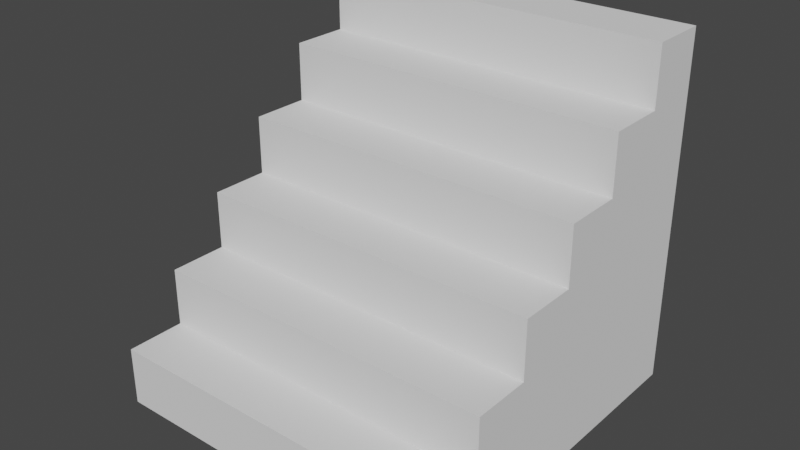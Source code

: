 # Source: stairs.blend  (saved by Blender 2.82.7; exported with 4.5.12 LTS)
import bpy
from mathutils import Matrix  # noqa: F401  (used for matrix-valued properties, if any)

bpy.ops.wm.read_factory_settings(use_empty=True)
scene = bpy.context.scene
scene.name = 'Scene'

# ---- collections
col_collection = bpy.data.collections.new('Collection'); scene.collection.children.link(col_collection)

# ---- world
world_world = bpy.data.worlds.new('World'); scene.world = world_world
world_world.use_nodes = True; world_world.node_tree.nodes.clear()
_N = world_world.node_tree.nodes; _L = world_world.node_tree.links
n0 = _N.new('ShaderNodeOutputWorld'); n0.name = 'World Output'; n0.location = (300, 300)
n1 = _N.new('ShaderNodeBackground'); n1.name = 'Background'; n1.location = (10, 300)
n1.inputs[0].default_value = (0.05088, 0.05088, 0.05088, 1.0)
_L.new(n1.outputs[0], n0.inputs[0])
n0.is_active_output = True
world_world.color = (0.05088, 0.05088, 0.05088)
world_world.use_sun_shadow = False
world_world.sun_shadow_jitter_overblur = 0.0

# ---- meshes
me_cube_001 = bpy.data.meshes.new('Cube.001')
me_cube_001.from_pydata([(-0.992, -1.0, -0.984), (-0.992, 1.0, -0.984), (-0.992, 1.0, 1.016), (1.008, -1.0, -0.984), (1.008, 1.0, -0.984), (1.008, 1.0, 1.016), (-0.992, -1.0, -0.6507), (-0.992, 1.0, 0.6827), (-0.992, 1.0, 0.3493), (-0.992, 1.0, 0.01599), (-0.992, 1.0, -0.3173), (-0.992, 1.0, -0.6507), (1.008, 1.0, 0.6827), (1.008, 1.0, 0.3493), (1.008, 1.0, 0.01599), (1.008, 1.0, -0.3173), (1.008, 1.0, -0.6507), (1.008, -1.0, -0.6507), (-0.992, 0.6667, -0.984), (-0.992, 0.3333, -0.984), (-0.992, -2.98e-08, -0.984), (-0.992, -0.3333, -0.984), (-0.992, -0.6667, -0.984), (-0.992, 0.6667, 1.016), (1.008, -0.6667, -0.984), (1.008, -0.3333, -0.984), (1.008, 2.98e-08, -0.984), (1.008, 0.3333, -0.984), (1.008, 0.6667, -0.984), (1.008, 0.6667, 1.016), (1.008, 0.6667, -0.6507), (1.008, 0.3333, -0.6507), (1.008, -2.98e-08, -0.6507), (1.008, -0.3333, -0.6507), (1.008, -0.6667, -0.6507), (1.008, 0.6667, -0.3173), (1.008, 0.3333, -0.3173), (1.008, -2.98e-08, -0.3173), (1.008, -0.3333, -0.3173), (1.008, -0.6667, -0.3173), (1.008, 0.6667, 0.01599), (1.008, 0.3333, 0.01599), (1.008, -2.98e-08, 0.01599), (1.008, -0.3333, 0.01599), (1.008, 0.6667, 0.3493), (1.008, 0.3333, 0.3493), (1.008, -2.98e-08, 0.3493), (1.008, 0.6667, 0.6827), (1.008, 0.3333, 0.6827), (-0.992, -0.6667, -0.6507), (-0.992, -0.3333, -0.6507), (-0.992, 2.98e-08, -0.6507), (-0.992, 0.3333, -0.6507), (-0.992, 0.6667, -0.6507), (-0.992, -0.6667, -0.3173), (-0.992, -0.3333, -0.3173), (-0.992, 2.98e-08, -0.3173), (-0.992, 0.3333, -0.3173), (-0.992, 0.6667, -0.3173), (-0.992, -0.3333, 0.01599), (-0.992, 2.98e-08, 0.01599), (-0.992, 0.3333, 0.01599), (-0.992, 0.6667, 0.01599), (-0.992, 2.98e-08, 0.3493), (-0.992, 0.3333, 0.3493), (-0.992, 0.6667, 0.3493), (-0.992, 0.3333, 0.6827), (-0.992, 0.6667, 0.6827)], [], [(67, 23, 2, 7), (7, 2, 5, 12), (22, 24, 3, 0), (3, 17, 6, 0), (24, 34, 17, 3), (1, 11, 16, 4), (11, 10, 15, 16), (10, 9, 14, 15), (9, 8, 13, 14), (8, 7, 12, 13), (18, 53, 11, 1), (53, 58, 10, 11), (58, 62, 9, 10), (62, 65, 8, 9), (65, 67, 7, 8), (64, 66, 67, 65), (60, 63, 64, 61), (61, 64, 65, 62), (55, 59, 60, 56), (56, 60, 61, 57), (57, 61, 62, 58), (49, 54, 55, 50), (50, 55, 56, 51), (51, 56, 57, 52), (52, 57, 58, 53), (0, 6, 49, 22), (22, 49, 50, 21), (21, 50, 51, 20), (20, 51, 52, 19), (19, 52, 53, 18), (13, 12, 47, 44), (44, 47, 48, 45), (14, 13, 44, 40), (40, 44, 45, 41), (41, 45, 46, 42), (15, 14, 40, 35), (35, 40, 41, 36), (36, 41, 42, 37), (37, 42, 43, 38), (16, 15, 35, 30), (30, 35, 36, 31), (31, 36, 37, 32), (32, 37, 38, 33), (33, 38, 39, 34), (4, 16, 30, 28), (28, 30, 31, 27), (27, 31, 32, 26), (26, 32, 33, 25), (25, 33, 34, 24), (5, 2, 23, 29), (1, 4, 28, 18), (18, 28, 27, 19), (19, 27, 26, 20), (20, 26, 25, 21), (21, 25, 24, 22), (12, 5, 29, 47), (38, 55, 54, 39), (6, 17, 34, 49), (23, 67, 47, 29), (49, 34, 39, 54), (55, 38, 43, 59), (60, 42, 46, 63), (64, 45, 48, 66), (47, 67, 66, 48), (45, 64, 63, 46), (42, 60, 59, 43)])
_uv = me_cube_001.uv_layers.new(name='UVMap')
_uv.uv.foreach_set('vector', [0.5833, 0.2083, 0.625, 0.2083, 0.625, 0.25, 0.5833, 0.25, 0.5833, 0.25, 0.625, 0.25, 0.625, 0.5, 0.5833, 0.5, 0.125, 0.7083, 0.375, 0.7083, 0.375, 0.75, 0.125, 0.75, 0.375, 0.75, 0.4167, 0.75, 0.4167, 1.0, 0.375, 1.0, 0.375, 0.7083, 0.4167, 0.7083, 0.4167, 0.75, 0.375, 0.75, 0.375, 0.25, 0.4167, 0.25, 0.4167, 0.5, 0.375, 0.5, 0.4167, 0.25, 0.4583, 0.25, 0.4583, 0.5, 0.4167, 0.5, 0.4583, 0.25, 0.5, 0.25, 0.5, 0.5, 0.4583, 0.5, 0.5, 0.25, 0.5417, 0.25, 0.5417, 0.5, 0.5, 0.5, 0.5417, 0.25, 0.5833, 0.25, 0.5833, 0.5, 0.5417, 0.5, 0.375, 0.2083, 0.4167, 0.2083, 0.4167, 0.25, 0.375, 0.25, 0.4167, 0.2083, 0.4583, 0.2083, 0.4583, 0.25, 0.4167, 0.25, 0.4583, 0.2083, 0.5, 0.2083, 0.5, 0.25, 0.4583, 0.25, 0.5, 0.2083, 0.5417, 0.2083, 0.5417, 0.25, 0.5, 0.25, 0.5417, 0.2083, 0.5833, 0.2083, 0.5833, 0.25, 0.5417, 0.25, 0.5417, 0.1667, 0.5833, 0.1667, 0.5833, 0.2083, 0.5417, 0.2083, 0.5, 0.125, 0.5417, 0.125, 0.5417, 0.1667, 0.5, 0.1667, 0.5, 0.1667, 0.5417, 0.1667, 0.5417, 0.2083, 0.5, 0.2083, 0.4583, 0.08333, 0.5, 0.08333, 0.5, 0.125, 0.4583, 0.125, 0.4583, 0.125, 0.5, 0.125, 0.5, 0.1667, 0.4583, 0.1667, 0.4583, 0.1667, 0.5, 0.1667, 0.5, 0.2083, 0.4583, 0.2083, 0.4167, 0.04167, 0.4583, 0.04167, 0.4583, 0.08333, 0.4167, 0.08333, 0.4167, 0.08333, 0.4583, 0.08333, 0.4583, 0.125, 0.4167, 0.125, 0.4167, 0.125, 0.4583, 0.125, 0.4583, 0.1667, 0.4167, 0.1667, 0.4167, 0.1667, 0.4583, 0.1667, 0.4583, 0.2083, 0.4167, 0.2083, 0.375, 0.0, 0.4167, 0.0, 0.4167, 0.04167, 0.375, 0.04167, 0.375, 0.04167, 0.4167, 0.04167, 0.4167, 0.08333, 0.375, 0.08333, 0.375, 0.08333, 0.4167, 0.08333, 0.4167, 0.125, 0.375, 0.125, 0.375, 0.125, 0.4167, 0.125, 0.4167, 0.1667, 0.375, 0.1667, 0.375, 0.1667, 0.4167, 0.1667, 0.4167, 0.2083, 0.375, 0.2083, 0.5417, 0.5, 0.5833, 0.5, 0.5833, 0.5417, 0.5417, 0.5417, 0.5417, 0.5417, 0.5833, 0.5417, 0.5833, 0.5833, 0.5417, 0.5833, 0.5, 0.5, 0.5417, 0.5, 0.5417, 0.5417, 0.5, 0.5417, 0.5, 0.5417, 0.5417, 0.5417, 0.5417, 0.5833, 0.5, 0.5833, 0.5, 0.5833, 0.5417, 0.5833, 0.5417, 0.625, 0.5, 0.625, 0.4583, 0.5, 0.5, 0.5, 0.5, 0.5417, 0.4583, 0.5417, 0.4583, 0.5417, 0.5, 0.5417, 0.5, 0.5833, 0.4583, 0.5833, 0.4583, 0.5833, 0.5, 0.5833, 0.5, 0.625, 0.4583, 0.625, 0.4583, 0.625, 0.5, 0.625, 0.5, 0.6667, 0.4583, 0.6667, 0.4167, 0.5, 0.4583, 0.5, 0.4583, 0.5417, 0.4167, 0.5417, 0.4167, 0.5417, 0.4583, 0.5417, 0.4583, 0.5833, 0.4167, 0.5833, 0.4167, 0.5833, 0.4583, 0.5833, 0.4583, 0.625, 0.4167, 0.625, 0.4167, 0.625, 0.4583, 0.625, 0.4583, 0.6667, 0.4167, 0.6667, 0.4167, 0.6667, 0.4583, 0.6667, 0.4583, 0.7083, 0.4167, 0.7083, 0.375, 0.5, 0.4167, 0.5, 0.4167, 0.5417, 0.375, 0.5417, 0.375, 0.5417, 0.4167, 0.5417, 0.4167, 0.5833, 0.375, 0.5833, 0.375, 0.5833, 0.4167, 0.5833, 0.4167, 0.625, 0.375, 0.625, 0.375, 0.625, 0.4167, 0.625, 0.4167, 0.6667, 0.375, 0.6667, 0.375, 0.6667, 0.4167, 0.6667, 0.4167, 0.7083, 0.375, 0.7083, 0.625, 0.5, 0.875, 0.5, 0.875, 0.5417, 0.625, 0.5417, 0.125, 0.5, 0.375, 0.5, 0.375, 0.5417, 0.125, 0.5417, 0.125, 0.5417, 0.375, 0.5417, 0.375, 0.5833, 0.125, 0.5833, 0.125, 0.5833, 0.375, 0.5833, 0.375, 0.625, 0.125, 0.625, 0.125, 0.625, 0.375, 0.625, 0.375, 0.6667, 0.125, 0.6667, 0.125, 0.6667, 0.375, 0.6667, 0.375, 0.7083, 0.125, 0.7083, 0.5833, 0.5, 0.625, 0.5, 0.625, 0.5417, 0.5833, 0.5417, 0.4583, 0.6667, 0.4583, 0.08333, 0.4583, 0.04167, 0.4583, 0.7083, 0.4167, 0.0, 0.4167, 0.75, 0.4167, 0.7083, 0.4167, 0.04167, 0.625, 0.2083, 0.5833, 0.2083, 0.5833, 0.5417, 0.625, 0.5417, 0.4167, 0.04167, 0.4167, 0.7083, 0.4583, 0.7083, 0.4583, 0.04167, 0.4583, 0.08333, 0.4583, 0.6667, 0.5, 0.6667, 0.5, 0.08333, 0.5, 0.125, 0.5, 0.625, 0.5417, 0.625, 0.5417, 0.125, 0.5417, 0.1667, 0.5417, 0.5833, 0.5833, 0.5833, 0.5833, 0.1667, 0.5833, 0.5417, 0.5833, 0.2083, 0.5833, 0.1667, 0.5833, 0.5833, 0.5417, 0.5833, 0.5417, 0.1667, 0.5417, 0.125, 0.5417, 0.625, 0.5, 0.625, 0.5, 0.125, 0.5, 0.08333, 0.5, 0.6667])
me_cube_001.use_remesh_fix_poles = True
me_cube_001.use_remesh_preserve_attributes = False
me_cube_001.use_mirror_vertex_groups = False
me_cube_001.update()

# ---- objects
ob_cube = bpy.data.objects.new('Cube', me_cube_001)

# ---- transforms, parenting, visibility, modifiers, constraints
ob_cube.location = (0.0, 0.0, 1.714)
ob_cube.scale = (1.576, 1.576, 1.576)
ob_cube.lineart.crease_threshold = 0.0

# ---- collection membership
col_collection.objects.link(ob_cube)

# ---- scene / render settings (as saved in the file)
scene.frame_start = 1; scene.frame_end = 250; scene.frame_set(116)
scene.render.engine = 'BLENDER_EEVEE_NEXT'
scene.cycles.use_denoising = False
scene.cycles.samples = 128
scene.cycles.sampling_pattern = 'TABULATED_SOBOL'
scene.cycles.use_adaptive_sampling = False
scene.cycles.use_light_tree = False
scene.view_settings.view_transform = 'Filmic'
bpy.context.view_layer.update()

# ---- added for rendering (the .blend has no active camera and no usable light): camera, sun
cam_auto = bpy.data.cameras.new('AutoCamera')
cam_auto.lens = 50.0
cam_auto.sensor_width = 36.0
cam_auto.clip_end = 1000.0
ob_auto_camera = bpy.data.objects.new('AutoCamera', cam_auto)
scene.collection.objects.link(ob_auto_camera)
ob_auto_camera.location = (5.06498, -6.06285, 5.78083)
ob_auto_camera.rotation_euler = (1.09748, -7.21219e-08, 0.694738)
scene.camera = ob_auto_camera
light_auto_sun = bpy.data.lights.new('AutoSun', 'SUN')
light_auto_sun.energy = 3.0
light_auto_sun.angle = 0.0523599
ob_auto_sun = bpy.data.objects.new('AutoSun', light_auto_sun)
scene.collection.objects.link(ob_auto_sun)
ob_auto_sun.rotation_euler = (0.872665, 0.174533, 0.523599)
bpy.context.view_layer.update()
